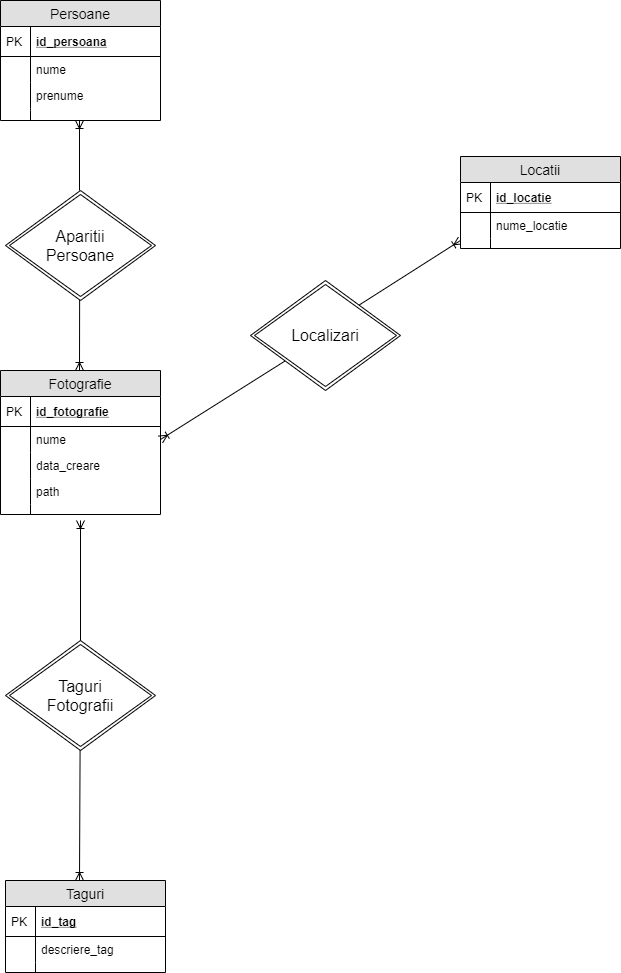

The diagram above was exported from draw.io. Its source (the exported page's mxGraphModel, read from the mxfile embedded in the PNG):
<mxGraphModel dx="2048" dy="1068" grid="1" gridSize="10" guides="1" tooltips="1" connect="1" arrows="1" fold="1" page="1" pageScale="1" pageWidth="827" pageHeight="1169" math="0" shadow="0">
  <root>
    <mxCell id="0" />
    <mxCell id="1" parent="0" />
    <mxCell id="-2vmZ58f3f4eD6C7Fpb1-1" value="Fotografie" style="swimlane;fontStyle=0;childLayout=stackLayout;horizontal=1;startSize=26;fillColor=#e0e0e0;horizontalStack=0;resizeParent=1;resizeParentMax=0;resizeLast=0;collapsible=1;marginBottom=0;swimlaneFillColor=#ffffff;align=center;fontSize=14;" vertex="1" parent="1">
      <mxGeometry x="320" y="410" width="160" height="144" as="geometry" />
    </mxCell>
    <mxCell id="-2vmZ58f3f4eD6C7Fpb1-40" value="" style="fontSize=12;html=1;endArrow=ERoneToMany;rounded=1;strokeColor=#000000;" edge="1" parent="-2vmZ58f3f4eD6C7Fpb1-1">
      <mxGeometry width="100" height="100" relative="1" as="geometry">
        <mxPoint x="79.28999999999996" y="-162.0000000000001" as="sourcePoint" />
        <mxPoint x="79" as="targetPoint" />
      </mxGeometry>
    </mxCell>
    <mxCell id="-2vmZ58f3f4eD6C7Fpb1-2" value="id_fotografie" style="shape=partialRectangle;top=0;left=0;right=0;bottom=1;align=left;verticalAlign=middle;fillColor=none;spacingLeft=34;spacingRight=4;overflow=hidden;rotatable=0;points=[[0,0.5],[1,0.5]];portConstraint=eastwest;dropTarget=0;fontStyle=5;fontSize=12;" vertex="1" parent="-2vmZ58f3f4eD6C7Fpb1-1">
      <mxGeometry y="26" width="160" height="30" as="geometry" />
    </mxCell>
    <mxCell id="-2vmZ58f3f4eD6C7Fpb1-3" value="PK" style="shape=partialRectangle;top=0;left=0;bottom=0;fillColor=none;align=left;verticalAlign=middle;spacingLeft=4;spacingRight=4;overflow=hidden;rotatable=0;points=[];portConstraint=eastwest;part=1;fontSize=12;" vertex="1" connectable="0" parent="-2vmZ58f3f4eD6C7Fpb1-2">
      <mxGeometry width="30" height="30" as="geometry" />
    </mxCell>
    <mxCell id="-2vmZ58f3f4eD6C7Fpb1-4" value="nume" style="shape=partialRectangle;top=0;left=0;right=0;bottom=0;align=left;verticalAlign=top;fillColor=none;spacingLeft=34;spacingRight=4;overflow=hidden;rotatable=0;points=[[0,0.5],[1,0.5]];portConstraint=eastwest;dropTarget=0;fontSize=12;" vertex="1" parent="-2vmZ58f3f4eD6C7Fpb1-1">
      <mxGeometry y="56" width="160" height="26" as="geometry" />
    </mxCell>
    <mxCell id="-2vmZ58f3f4eD6C7Fpb1-5" value="" style="shape=partialRectangle;top=0;left=0;bottom=0;fillColor=none;align=left;verticalAlign=top;spacingLeft=4;spacingRight=4;overflow=hidden;rotatable=0;points=[];portConstraint=eastwest;part=1;fontSize=12;" vertex="1" connectable="0" parent="-2vmZ58f3f4eD6C7Fpb1-4">
      <mxGeometry width="30" height="26" as="geometry" />
    </mxCell>
    <mxCell id="-2vmZ58f3f4eD6C7Fpb1-6" value="data_creare" style="shape=partialRectangle;top=0;left=0;right=0;bottom=0;align=left;verticalAlign=top;fillColor=none;spacingLeft=34;spacingRight=4;overflow=hidden;rotatable=0;points=[[0,0.5],[1,0.5]];portConstraint=eastwest;dropTarget=0;fontSize=12;" vertex="1" parent="-2vmZ58f3f4eD6C7Fpb1-1">
      <mxGeometry y="82" width="160" height="26" as="geometry" />
    </mxCell>
    <mxCell id="-2vmZ58f3f4eD6C7Fpb1-7" value="" style="shape=partialRectangle;top=0;left=0;bottom=0;fillColor=none;align=left;verticalAlign=top;spacingLeft=4;spacingRight=4;overflow=hidden;rotatable=0;points=[];portConstraint=eastwest;part=1;fontSize=12;" vertex="1" connectable="0" parent="-2vmZ58f3f4eD6C7Fpb1-6">
      <mxGeometry width="30" height="26" as="geometry" />
    </mxCell>
    <mxCell id="-2vmZ58f3f4eD6C7Fpb1-8" value="path" style="shape=partialRectangle;top=0;left=0;right=0;bottom=0;align=left;verticalAlign=top;fillColor=none;spacingLeft=34;spacingRight=4;overflow=hidden;rotatable=0;points=[[0,0.5],[1,0.5]];portConstraint=eastwest;dropTarget=0;fontSize=12;" vertex="1" parent="-2vmZ58f3f4eD6C7Fpb1-1">
      <mxGeometry y="108" width="160" height="26" as="geometry" />
    </mxCell>
    <mxCell id="-2vmZ58f3f4eD6C7Fpb1-9" value="" style="shape=partialRectangle;top=0;left=0;bottom=0;fillColor=none;align=left;verticalAlign=top;spacingLeft=4;spacingRight=4;overflow=hidden;rotatable=0;points=[];portConstraint=eastwest;part=1;fontSize=12;" vertex="1" connectable="0" parent="-2vmZ58f3f4eD6C7Fpb1-8">
      <mxGeometry width="30" height="26" as="geometry" />
    </mxCell>
    <mxCell id="-2vmZ58f3f4eD6C7Fpb1-10" value="" style="shape=partialRectangle;top=0;left=0;right=0;bottom=0;align=left;verticalAlign=top;fillColor=none;spacingLeft=34;spacingRight=4;overflow=hidden;rotatable=0;points=[[0,0.5],[1,0.5]];portConstraint=eastwest;dropTarget=0;fontSize=12;" vertex="1" parent="-2vmZ58f3f4eD6C7Fpb1-1">
      <mxGeometry y="134" width="160" height="10" as="geometry" />
    </mxCell>
    <mxCell id="-2vmZ58f3f4eD6C7Fpb1-11" value="" style="shape=partialRectangle;top=0;left=0;bottom=0;fillColor=none;align=left;verticalAlign=top;spacingLeft=4;spacingRight=4;overflow=hidden;rotatable=0;points=[];portConstraint=eastwest;part=1;fontSize=12;" vertex="1" connectable="0" parent="-2vmZ58f3f4eD6C7Fpb1-10">
      <mxGeometry width="30" height="10" as="geometry" />
    </mxCell>
    <mxCell id="-2vmZ58f3f4eD6C7Fpb1-16" value="Persoane" style="swimlane;fontStyle=0;childLayout=stackLayout;horizontal=1;startSize=26;fillColor=#e0e0e0;horizontalStack=0;resizeParent=1;resizeParentMax=0;resizeLast=0;collapsible=1;marginBottom=0;swimlaneFillColor=#ffffff;align=center;fontSize=14;" vertex="1" parent="1">
      <mxGeometry x="320" y="40" width="160" height="120" as="geometry" />
    </mxCell>
    <mxCell id="-2vmZ58f3f4eD6C7Fpb1-17" value="id_persoana" style="shape=partialRectangle;top=0;left=0;right=0;bottom=1;align=left;verticalAlign=middle;fillColor=none;spacingLeft=34;spacingRight=4;overflow=hidden;rotatable=0;points=[[0,0.5],[1,0.5]];portConstraint=eastwest;dropTarget=0;fontStyle=5;fontSize=12;" vertex="1" parent="-2vmZ58f3f4eD6C7Fpb1-16">
      <mxGeometry y="26" width="160" height="30" as="geometry" />
    </mxCell>
    <mxCell id="-2vmZ58f3f4eD6C7Fpb1-18" value="PK" style="shape=partialRectangle;top=0;left=0;bottom=0;fillColor=none;align=left;verticalAlign=middle;spacingLeft=4;spacingRight=4;overflow=hidden;rotatable=0;points=[];portConstraint=eastwest;part=1;fontSize=12;" vertex="1" connectable="0" parent="-2vmZ58f3f4eD6C7Fpb1-17">
      <mxGeometry width="30" height="30" as="geometry" />
    </mxCell>
    <mxCell id="-2vmZ58f3f4eD6C7Fpb1-19" value="nume" style="shape=partialRectangle;top=0;left=0;right=0;bottom=0;align=left;verticalAlign=top;fillColor=none;spacingLeft=34;spacingRight=4;overflow=hidden;rotatable=0;points=[[0,0.5],[1,0.5]];portConstraint=eastwest;dropTarget=0;fontSize=12;" vertex="1" parent="-2vmZ58f3f4eD6C7Fpb1-16">
      <mxGeometry y="56" width="160" height="26" as="geometry" />
    </mxCell>
    <mxCell id="-2vmZ58f3f4eD6C7Fpb1-20" value="" style="shape=partialRectangle;top=0;left=0;bottom=0;fillColor=none;align=left;verticalAlign=top;spacingLeft=4;spacingRight=4;overflow=hidden;rotatable=0;points=[];portConstraint=eastwest;part=1;fontSize=12;" vertex="1" connectable="0" parent="-2vmZ58f3f4eD6C7Fpb1-19">
      <mxGeometry width="30" height="26" as="geometry" />
    </mxCell>
    <mxCell id="-2vmZ58f3f4eD6C7Fpb1-21" value="prenume" style="shape=partialRectangle;top=0;left=0;right=0;bottom=0;align=left;verticalAlign=top;fillColor=none;spacingLeft=34;spacingRight=4;overflow=hidden;rotatable=0;points=[[0,0.5],[1,0.5]];portConstraint=eastwest;dropTarget=0;fontSize=12;" vertex="1" parent="-2vmZ58f3f4eD6C7Fpb1-16">
      <mxGeometry y="82" width="160" height="26" as="geometry" />
    </mxCell>
    <mxCell id="-2vmZ58f3f4eD6C7Fpb1-22" value="" style="shape=partialRectangle;top=0;left=0;bottom=0;fillColor=none;align=left;verticalAlign=top;spacingLeft=4;spacingRight=4;overflow=hidden;rotatable=0;points=[];portConstraint=eastwest;part=1;fontSize=12;" vertex="1" connectable="0" parent="-2vmZ58f3f4eD6C7Fpb1-21">
      <mxGeometry width="30" height="26" as="geometry" />
    </mxCell>
    <mxCell id="-2vmZ58f3f4eD6C7Fpb1-23" value="" style="shape=partialRectangle;top=0;left=0;right=0;bottom=0;align=left;verticalAlign=top;fillColor=none;spacingLeft=34;spacingRight=4;overflow=hidden;rotatable=0;points=[[0,0.5],[1,0.5]];portConstraint=eastwest;dropTarget=0;fontSize=12;" vertex="1" parent="-2vmZ58f3f4eD6C7Fpb1-16">
      <mxGeometry y="108" width="160" height="2" as="geometry" />
    </mxCell>
    <mxCell id="-2vmZ58f3f4eD6C7Fpb1-24" value="" style="shape=partialRectangle;top=0;left=0;bottom=0;fillColor=none;align=left;verticalAlign=top;spacingLeft=4;spacingRight=4;overflow=hidden;rotatable=0;points=[];portConstraint=eastwest;part=1;fontSize=12;" vertex="1" connectable="0" parent="-2vmZ58f3f4eD6C7Fpb1-23">
      <mxGeometry width="30" height="2" as="geometry" />
    </mxCell>
    <mxCell id="-2vmZ58f3f4eD6C7Fpb1-25" value="" style="shape=partialRectangle;top=0;left=0;right=0;bottom=0;align=left;verticalAlign=top;fillColor=none;spacingLeft=34;spacingRight=4;overflow=hidden;rotatable=0;points=[[0,0.5],[1,0.5]];portConstraint=eastwest;dropTarget=0;fontSize=12;" vertex="1" parent="-2vmZ58f3f4eD6C7Fpb1-16">
      <mxGeometry y="110" width="160" height="10" as="geometry" />
    </mxCell>
    <mxCell id="-2vmZ58f3f4eD6C7Fpb1-26" value="" style="shape=partialRectangle;top=0;left=0;bottom=0;fillColor=none;align=left;verticalAlign=top;spacingLeft=4;spacingRight=4;overflow=hidden;rotatable=0;points=[];portConstraint=eastwest;part=1;fontSize=12;" vertex="1" connectable="0" parent="-2vmZ58f3f4eD6C7Fpb1-25">
      <mxGeometry width="30" height="10" as="geometry" />
    </mxCell>
    <mxCell id="-2vmZ58f3f4eD6C7Fpb1-27" value="&lt;font size=&quot;3&quot;&gt;Aparitii&lt;br&gt;Persoane&lt;br&gt;&lt;/font&gt;" style="shape=rhombus;double=1;perimeter=rhombusPerimeter;whiteSpace=wrap;html=1;align=center;" vertex="1" parent="1">
      <mxGeometry x="325" y="230" width="150" height="110" as="geometry" />
    </mxCell>
    <mxCell id="-2vmZ58f3f4eD6C7Fpb1-41" value="" style="fontSize=12;html=1;endArrow=ERoneToMany;rounded=1;strokeColor=#000000;" edge="1" parent="1">
      <mxGeometry width="100" height="100" relative="1" as="geometry">
        <mxPoint x="399" y="230" as="sourcePoint" />
        <mxPoint x="399" y="160" as="targetPoint" />
      </mxGeometry>
    </mxCell>
    <mxCell id="-2vmZ58f3f4eD6C7Fpb1-43" value="" style="fontSize=12;html=1;endArrow=ERoneToMany;rounded=1;strokeColor=#000000;entryX=1;entryY=0.5;entryDx=0;entryDy=0;" edge="1" parent="1" source="-2vmZ58f3f4eD6C7Fpb1-57" target="-2vmZ58f3f4eD6C7Fpb1-4">
      <mxGeometry width="100" height="100" relative="1" as="geometry">
        <mxPoint x="600" y="390" as="sourcePoint" />
        <mxPoint x="490" y="479" as="targetPoint" />
        <Array as="points" />
      </mxGeometry>
    </mxCell>
    <mxCell id="-2vmZ58f3f4eD6C7Fpb1-44" value="" style="fontSize=12;html=1;endArrow=ERoneToMany;rounded=1;strokeColor=#000000;exitX=0.667;exitY=0.273;exitDx=0;exitDy=0;exitPerimeter=0;" edge="1" parent="1" source="-2vmZ58f3f4eD6C7Fpb1-57">
      <mxGeometry width="100" height="100" relative="1" as="geometry">
        <mxPoint x="640" y="410" as="sourcePoint" />
        <mxPoint x="780" y="280" as="targetPoint" />
      </mxGeometry>
    </mxCell>
    <mxCell id="-2vmZ58f3f4eD6C7Fpb1-45" value="Locatii" style="swimlane;fontStyle=0;childLayout=stackLayout;horizontal=1;startSize=26;fillColor=#e0e0e0;horizontalStack=0;resizeParent=1;resizeParentMax=0;resizeLast=0;collapsible=1;marginBottom=0;swimlaneFillColor=#ffffff;align=center;fontSize=14;" vertex="1" parent="1">
      <mxGeometry x="780" y="196" width="160" height="92" as="geometry" />
    </mxCell>
    <mxCell id="-2vmZ58f3f4eD6C7Fpb1-47" value="id_locatie" style="shape=partialRectangle;top=0;left=0;right=0;bottom=1;align=left;verticalAlign=middle;fillColor=none;spacingLeft=34;spacingRight=4;overflow=hidden;rotatable=0;points=[[0,0.5],[1,0.5]];portConstraint=eastwest;dropTarget=0;fontStyle=5;fontSize=12;" vertex="1" parent="-2vmZ58f3f4eD6C7Fpb1-45">
      <mxGeometry y="26" width="160" height="30" as="geometry" />
    </mxCell>
    <mxCell id="-2vmZ58f3f4eD6C7Fpb1-48" value="PK" style="shape=partialRectangle;top=0;left=0;bottom=0;fillColor=none;align=left;verticalAlign=middle;spacingLeft=4;spacingRight=4;overflow=hidden;rotatable=0;points=[];portConstraint=eastwest;part=1;fontSize=12;" vertex="1" connectable="0" parent="-2vmZ58f3f4eD6C7Fpb1-47">
      <mxGeometry width="30" height="30" as="geometry" />
    </mxCell>
    <mxCell id="-2vmZ58f3f4eD6C7Fpb1-49" value="nume_locatie" style="shape=partialRectangle;top=0;left=0;right=0;bottom=0;align=left;verticalAlign=top;fillColor=none;spacingLeft=34;spacingRight=4;overflow=hidden;rotatable=0;points=[[0,0.5],[1,0.5]];portConstraint=eastwest;dropTarget=0;fontSize=12;" vertex="1" parent="-2vmZ58f3f4eD6C7Fpb1-45">
      <mxGeometry y="56" width="160" height="26" as="geometry" />
    </mxCell>
    <mxCell id="-2vmZ58f3f4eD6C7Fpb1-50" value="" style="shape=partialRectangle;top=0;left=0;bottom=0;fillColor=none;align=left;verticalAlign=top;spacingLeft=4;spacingRight=4;overflow=hidden;rotatable=0;points=[];portConstraint=eastwest;part=1;fontSize=12;" vertex="1" connectable="0" parent="-2vmZ58f3f4eD6C7Fpb1-49">
      <mxGeometry width="30" height="26" as="geometry" />
    </mxCell>
    <mxCell id="-2vmZ58f3f4eD6C7Fpb1-55" value="" style="shape=partialRectangle;top=0;left=0;right=0;bottom=0;align=left;verticalAlign=top;fillColor=none;spacingLeft=34;spacingRight=4;overflow=hidden;rotatable=0;points=[[0,0.5],[1,0.5]];portConstraint=eastwest;dropTarget=0;fontSize=12;" vertex="1" parent="-2vmZ58f3f4eD6C7Fpb1-45">
      <mxGeometry y="82" width="160" height="10" as="geometry" />
    </mxCell>
    <mxCell id="-2vmZ58f3f4eD6C7Fpb1-56" value="" style="shape=partialRectangle;top=0;left=0;bottom=0;fillColor=none;align=left;verticalAlign=top;spacingLeft=4;spacingRight=4;overflow=hidden;rotatable=0;points=[];portConstraint=eastwest;part=1;fontSize=12;" vertex="1" connectable="0" parent="-2vmZ58f3f4eD6C7Fpb1-55">
      <mxGeometry width="30" height="10" as="geometry" />
    </mxCell>
    <mxCell id="-2vmZ58f3f4eD6C7Fpb1-57" value="&lt;font size=&quot;3&quot;&gt;Localizari&lt;br&gt;&lt;/font&gt;" style="shape=rhombus;double=1;perimeter=rhombusPerimeter;whiteSpace=wrap;html=1;align=center;" vertex="1" parent="1">
      <mxGeometry x="570" y="320" width="150" height="110" as="geometry" />
    </mxCell>
    <mxCell id="-2vmZ58f3f4eD6C7Fpb1-58" value="Taguri" style="swimlane;fontStyle=0;childLayout=stackLayout;horizontal=1;startSize=26;fillColor=#e0e0e0;horizontalStack=0;resizeParent=1;resizeParentMax=0;resizeLast=0;collapsible=1;marginBottom=0;swimlaneFillColor=#ffffff;align=center;fontSize=14;" vertex="1" parent="1">
      <mxGeometry x="325" y="920" width="160" height="92" as="geometry" />
    </mxCell>
    <mxCell id="-2vmZ58f3f4eD6C7Fpb1-59" value="id_tag" style="shape=partialRectangle;top=0;left=0;right=0;bottom=1;align=left;verticalAlign=middle;fillColor=none;spacingLeft=34;spacingRight=4;overflow=hidden;rotatable=0;points=[[0,0.5],[1,0.5]];portConstraint=eastwest;dropTarget=0;fontStyle=5;fontSize=12;" vertex="1" parent="-2vmZ58f3f4eD6C7Fpb1-58">
      <mxGeometry y="26" width="160" height="30" as="geometry" />
    </mxCell>
    <mxCell id="-2vmZ58f3f4eD6C7Fpb1-60" value="PK" style="shape=partialRectangle;top=0;left=0;bottom=0;fillColor=none;align=left;verticalAlign=middle;spacingLeft=4;spacingRight=4;overflow=hidden;rotatable=0;points=[];portConstraint=eastwest;part=1;fontSize=12;" vertex="1" connectable="0" parent="-2vmZ58f3f4eD6C7Fpb1-59">
      <mxGeometry width="30" height="30" as="geometry" />
    </mxCell>
    <mxCell id="-2vmZ58f3f4eD6C7Fpb1-61" value="descriere_tag" style="shape=partialRectangle;top=0;left=0;right=0;bottom=0;align=left;verticalAlign=top;fillColor=none;spacingLeft=34;spacingRight=4;overflow=hidden;rotatable=0;points=[[0,0.5],[1,0.5]];portConstraint=eastwest;dropTarget=0;fontSize=12;" vertex="1" parent="-2vmZ58f3f4eD6C7Fpb1-58">
      <mxGeometry y="56" width="160" height="26" as="geometry" />
    </mxCell>
    <mxCell id="-2vmZ58f3f4eD6C7Fpb1-62" value="" style="shape=partialRectangle;top=0;left=0;bottom=0;fillColor=none;align=left;verticalAlign=top;spacingLeft=4;spacingRight=4;overflow=hidden;rotatable=0;points=[];portConstraint=eastwest;part=1;fontSize=12;" vertex="1" connectable="0" parent="-2vmZ58f3f4eD6C7Fpb1-61">
      <mxGeometry width="30" height="26" as="geometry" />
    </mxCell>
    <mxCell id="-2vmZ58f3f4eD6C7Fpb1-63" value="" style="shape=partialRectangle;top=0;left=0;right=0;bottom=0;align=left;verticalAlign=top;fillColor=none;spacingLeft=34;spacingRight=4;overflow=hidden;rotatable=0;points=[[0,0.5],[1,0.5]];portConstraint=eastwest;dropTarget=0;fontSize=12;" vertex="1" parent="-2vmZ58f3f4eD6C7Fpb1-58">
      <mxGeometry y="82" width="160" height="10" as="geometry" />
    </mxCell>
    <mxCell id="-2vmZ58f3f4eD6C7Fpb1-64" value="" style="shape=partialRectangle;top=0;left=0;bottom=0;fillColor=none;align=left;verticalAlign=top;spacingLeft=4;spacingRight=4;overflow=hidden;rotatable=0;points=[];portConstraint=eastwest;part=1;fontSize=12;" vertex="1" connectable="0" parent="-2vmZ58f3f4eD6C7Fpb1-63">
      <mxGeometry width="30" height="10" as="geometry" />
    </mxCell>
    <mxCell id="-2vmZ58f3f4eD6C7Fpb1-67" value="&lt;font size=&quot;3&quot;&gt;Taguri&lt;br&gt;Fotografii&lt;br&gt;&lt;/font&gt;" style="shape=rhombus;double=1;perimeter=rhombusPerimeter;whiteSpace=wrap;html=1;align=center;" vertex="1" parent="1">
      <mxGeometry x="325" y="680" width="150" height="110" as="geometry" />
    </mxCell>
    <mxCell id="-2vmZ58f3f4eD6C7Fpb1-68" value="" style="fontSize=12;html=1;endArrow=ERoneToMany;rounded=1;strokeColor=#000000;exitX=0.5;exitY=0;exitDx=0;exitDy=0;" edge="1" parent="1" source="-2vmZ58f3f4eD6C7Fpb1-67">
      <mxGeometry width="100" height="100" relative="1" as="geometry">
        <mxPoint x="400" y="630" as="sourcePoint" />
        <mxPoint x="400" y="560" as="targetPoint" />
      </mxGeometry>
    </mxCell>
    <mxCell id="-2vmZ58f3f4eD6C7Fpb1-71" value="" style="fontSize=12;html=1;endArrow=ERoneToMany;rounded=1;strokeColor=#000000;" edge="1" parent="1">
      <mxGeometry width="100" height="100" relative="1" as="geometry">
        <mxPoint x="399.58" y="790" as="sourcePoint" />
        <mxPoint x="399" y="920" as="targetPoint" />
      </mxGeometry>
    </mxCell>
  </root>
</mxGraphModel>